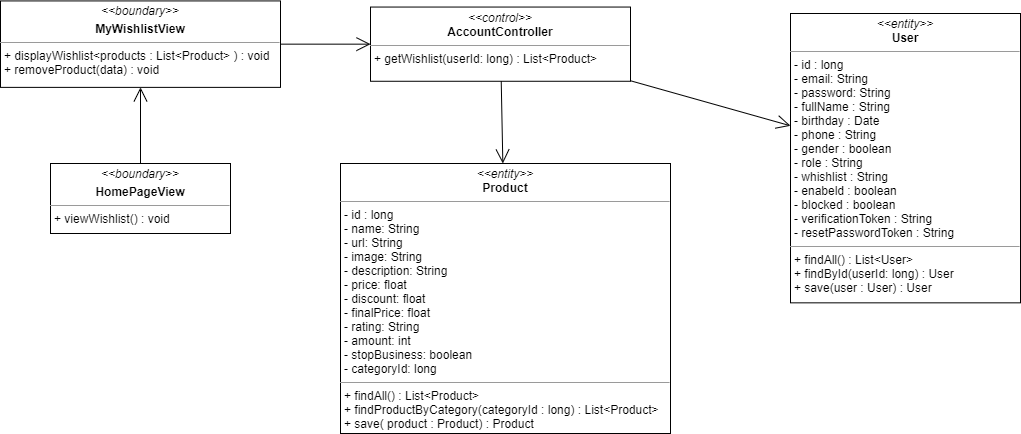

The diagram above was exported from draw.io. Its source (the exported page's mxGraphModel, read from the mxfile embedded in the PNG):
<mxGraphModel dx="1108" dy="425" grid="1" gridSize="10" guides="1" tooltips="1" connect="1" arrows="1" fold="1" page="1" pageScale="1" pageWidth="827" pageHeight="1169" math="0" shadow="0">
  <root>
    <mxCell id="WIyWlLk6GJQsqaUBKTNV-0" />
    <mxCell id="WIyWlLk6GJQsqaUBKTNV-1" parent="WIyWlLk6GJQsqaUBKTNV-0" />
    <mxCell id="M4eSdx5Uc-WQ0vmh9bFD-0" value="&lt;p style=&quot;margin: 0px ; margin-top: 4px ; text-align: center&quot;&gt;&lt;i&gt;&amp;lt;&amp;lt;boundary&amp;gt;&amp;gt;&lt;/i&gt;&lt;/p&gt;&lt;p style=&quot;margin: 0px ; margin-top: 4px ; text-align: center&quot;&gt;&lt;b&gt;MyWishlistView&lt;/b&gt;&lt;/p&gt;&lt;hr size=&quot;1&quot;&gt;&lt;p style=&quot;margin: 0px ; margin-left: 4px&quot;&gt;&lt;span&gt;+ displayWishlist&amp;lt;products : List&amp;lt;Product&amp;gt; ) : void&lt;/span&gt;&lt;/p&gt;&lt;p style=&quot;margin: 0px ; margin-left: 4px&quot;&gt;&lt;span&gt;+ removeProduct(data) : void&lt;/span&gt;&lt;br&gt;&lt;/p&gt;" style="verticalAlign=top;align=left;overflow=fill;fontSize=12;fontFamily=Helvetica;html=1;" parent="WIyWlLk6GJQsqaUBKTNV-1" vertex="1">
      <mxGeometry x="30" y="117.42999999999999" width="280" height="86.45" as="geometry" />
    </mxCell>
    <mxCell id="M4eSdx5Uc-WQ0vmh9bFD-1" value="&lt;p style=&quot;margin: 0px ; margin-top: 4px ; text-align: center&quot;&gt;&lt;i&gt;&amp;lt;&amp;lt;control&amp;gt;&amp;gt;&lt;/i&gt;&lt;br&gt;&lt;b&gt;AccountController&lt;/b&gt;&lt;/p&gt;&lt;hr size=&quot;1&quot;&gt;&lt;p style=&quot;margin: 0px ; margin-left: 4px&quot;&gt;&lt;span&gt;+ getWishlist(userId: long) : List&amp;lt;Product&amp;gt;&lt;/span&gt;&lt;br&gt;&lt;/p&gt;" style="verticalAlign=top;align=left;overflow=fill;fontSize=12;fontFamily=Helvetica;html=1;" parent="WIyWlLk6GJQsqaUBKTNV-1" vertex="1">
      <mxGeometry x="400" y="123.55" width="260" height="74.22" as="geometry" />
    </mxCell>
    <mxCell id="M4eSdx5Uc-WQ0vmh9bFD-2" value="&lt;p style=&quot;margin: 0px ; margin-top: 4px ; text-align: center&quot;&gt;&lt;i&gt;&amp;lt;&amp;lt;entity&amp;gt;&amp;gt;&lt;/i&gt;&lt;br&gt;&lt;b&gt;User&lt;/b&gt;&lt;/p&gt;&lt;hr size=&quot;1&quot;&gt;&lt;p style=&quot;margin: 0px ; margin-left: 4px&quot;&gt;- id : long&lt;/p&gt;&lt;p style=&quot;margin: 0px ; margin-left: 4px&quot;&gt;- email: String&lt;br&gt;- password: String&lt;/p&gt;&lt;p style=&quot;margin: 0px ; margin-left: 4px&quot;&gt;- fullName : String&lt;/p&gt;&lt;p style=&quot;margin: 0px ; margin-left: 4px&quot;&gt;- birthday : Date&lt;/p&gt;&lt;p style=&quot;margin: 0px ; margin-left: 4px&quot;&gt;- phone : String&lt;/p&gt;&lt;p style=&quot;margin: 0px ; margin-left: 4px&quot;&gt;- gender : boolean&lt;/p&gt;&lt;p style=&quot;margin: 0px ; margin-left: 4px&quot;&gt;- role : String&lt;/p&gt;&lt;p style=&quot;margin: 0px ; margin-left: 4px&quot;&gt;- whishlist : String&lt;/p&gt;&lt;p style=&quot;margin: 0px ; margin-left: 4px&quot;&gt;- enabeld : boolean&lt;/p&gt;&lt;p style=&quot;margin: 0px ; margin-left: 4px&quot;&gt;- blocked : boolean&lt;/p&gt;&lt;p style=&quot;margin: 0px ; margin-left: 4px&quot;&gt;- verificationToken : String&lt;/p&gt;&lt;p style=&quot;margin: 0px ; margin-left: 4px&quot;&gt;- resetPasswordToken : String&lt;/p&gt;&lt;hr size=&quot;1&quot;&gt;&lt;p style=&quot;margin: 0px ; margin-left: 4px&quot;&gt;+ findAll() : List&amp;lt;User&amp;gt;&lt;/p&gt;&lt;p style=&quot;margin: 0px ; margin-left: 4px&quot;&gt;+ findById(userId: long) : User&lt;br&gt;&lt;/p&gt;&lt;p style=&quot;margin: 0px ; margin-left: 4px&quot;&gt;+ save(user : User) : User&lt;/p&gt;" style="verticalAlign=top;align=left;overflow=fill;fontSize=12;fontFamily=Helvetica;html=1;" parent="WIyWlLk6GJQsqaUBKTNV-1" vertex="1">
      <mxGeometry x="820" y="130" width="230" height="289.34" as="geometry" />
    </mxCell>
    <mxCell id="M4eSdx5Uc-WQ0vmh9bFD-3" value="" style="endArrow=open;endFill=1;endSize=12;html=1;entryX=0;entryY=0.5;entryDx=0;entryDy=0;exitX=1;exitY=0.5;exitDx=0;exitDy=0;" parent="WIyWlLk6GJQsqaUBKTNV-1" source="M4eSdx5Uc-WQ0vmh9bFD-0" target="M4eSdx5Uc-WQ0vmh9bFD-1" edge="1">
      <mxGeometry width="160" relative="1" as="geometry">
        <mxPoint x="331" y="160" as="sourcePoint" />
        <mxPoint x="490" y="100" as="targetPoint" />
      </mxGeometry>
    </mxCell>
    <mxCell id="M4eSdx5Uc-WQ0vmh9bFD-4" value="" style="endArrow=open;endFill=1;endSize=12;html=1;" parent="WIyWlLk6GJQsqaUBKTNV-1" source="M4eSdx5Uc-WQ0vmh9bFD-1" target="M4eSdx5Uc-WQ0vmh9bFD-2" edge="1">
      <mxGeometry width="160" relative="1" as="geometry">
        <mxPoint x="870" y="220" as="sourcePoint" />
        <mxPoint x="1030" y="220" as="targetPoint" />
      </mxGeometry>
    </mxCell>
    <mxCell id="M4eSdx5Uc-WQ0vmh9bFD-5" value="&lt;p style=&quot;margin: 0px ; margin-top: 4px ; text-align: center&quot;&gt;&lt;i&gt;&amp;lt;&amp;lt;boundary&amp;gt;&amp;gt;&lt;/i&gt;&lt;/p&gt;&lt;p style=&quot;margin: 0px ; margin-top: 4px ; text-align: center&quot;&gt;&lt;b&gt;HomePageView&lt;/b&gt;&lt;/p&gt;&lt;hr size=&quot;1&quot;&gt;&lt;p style=&quot;margin: 0px ; margin-left: 4px&quot;&gt;&lt;span&gt;+ viewWishlist() : void&lt;/span&gt;&lt;/p&gt;" style="verticalAlign=top;align=left;overflow=fill;fontSize=12;fontFamily=Helvetica;html=1;" parent="WIyWlLk6GJQsqaUBKTNV-1" vertex="1">
      <mxGeometry x="80" y="280" width="180" height="70" as="geometry" />
    </mxCell>
    <mxCell id="M4eSdx5Uc-WQ0vmh9bFD-6" value="" style="endArrow=open;endFill=1;endSize=12;html=1;" parent="WIyWlLk6GJQsqaUBKTNV-1" source="M4eSdx5Uc-WQ0vmh9bFD-5" target="M4eSdx5Uc-WQ0vmh9bFD-0" edge="1">
      <mxGeometry width="160" relative="1" as="geometry">
        <mxPoint x="310" y="250" as="sourcePoint" />
        <mxPoint x="470" y="250" as="targetPoint" />
      </mxGeometry>
    </mxCell>
    <mxCell id="M4eSdx5Uc-WQ0vmh9bFD-7" value="&lt;p style=&quot;margin: 0px ; margin-top: 4px ; text-align: center&quot;&gt;&lt;i&gt;&amp;lt;&amp;lt;entity&amp;gt;&amp;gt;&lt;/i&gt;&lt;br&gt;&lt;b&gt;Product&lt;/b&gt;&lt;/p&gt;&lt;hr size=&quot;1&quot;&gt;&lt;p style=&quot;margin: 0px ; margin-left: 4px&quot;&gt;- id : long&lt;/p&gt;&lt;p style=&quot;margin: 0px ; margin-left: 4px&quot;&gt;- name: String&lt;br&gt;- url: String&lt;/p&gt;&lt;p style=&quot;margin: 0px ; margin-left: 4px&quot;&gt;- image: String&lt;/p&gt;&lt;p style=&quot;margin: 0px ; margin-left: 4px&quot;&gt;- description: String&lt;/p&gt;&lt;p style=&quot;margin: 0px ; margin-left: 4px&quot;&gt;- price: float&lt;/p&gt;&lt;p style=&quot;margin: 0px ; margin-left: 4px&quot;&gt;- discount: float&lt;/p&gt;&lt;p style=&quot;margin: 0px ; margin-left: 4px&quot;&gt;- finalPrice: float&lt;/p&gt;&lt;p style=&quot;margin: 0px ; margin-left: 4px&quot;&gt;- rating: String&lt;/p&gt;&lt;p style=&quot;margin: 0px ; margin-left: 4px&quot;&gt;- amount: int&lt;/p&gt;&lt;p style=&quot;margin: 0px ; margin-left: 4px&quot;&gt;- stopBusiness: boolean&lt;/p&gt;&lt;p style=&quot;margin: 0px ; margin-left: 4px&quot;&gt;- categoryId: long&lt;/p&gt;&lt;hr size=&quot;1&quot;&gt;&lt;p style=&quot;margin: 0px ; margin-left: 4px&quot;&gt;+ findAll() : List&amp;lt;Product&amp;gt;&amp;nbsp;&lt;/p&gt;&lt;p style=&quot;margin: 0px ; margin-left: 4px&quot;&gt;+ findProductByCategory(categoryId : long) : List&amp;lt;Product&amp;gt;&lt;/p&gt;&lt;p style=&quot;margin: 0px ; margin-left: 4px&quot;&gt;+ save( product : Product) : Product&lt;/p&gt;" style="verticalAlign=top;align=left;overflow=fill;fontSize=12;fontFamily=Helvetica;html=1;" parent="WIyWlLk6GJQsqaUBKTNV-1" vertex="1">
      <mxGeometry x="370" y="280" width="330" height="270" as="geometry" />
    </mxCell>
    <mxCell id="M4eSdx5Uc-WQ0vmh9bFD-8" value="" style="endArrow=open;endFill=1;endSize=12;html=1;" parent="WIyWlLk6GJQsqaUBKTNV-1" source="M4eSdx5Uc-WQ0vmh9bFD-1" target="M4eSdx5Uc-WQ0vmh9bFD-7" edge="1">
      <mxGeometry width="160" relative="1" as="geometry">
        <mxPoint x="600" y="410" as="sourcePoint" />
        <mxPoint x="760" y="410" as="targetPoint" />
      </mxGeometry>
    </mxCell>
  </root>
</mxGraphModel>